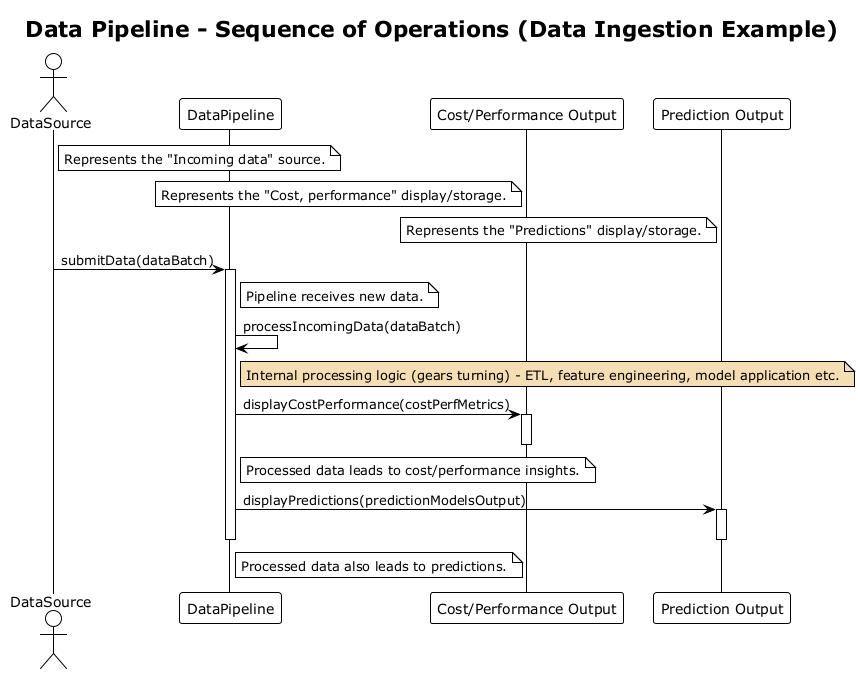

The diagram above was rendered by PlantUML. Its source (embedded in the PNG):
@startuml
!theme plain
title Data Pipeline - Sequence of Operations (Data Ingestion Example)

actor DataSource as DS
participant DataPipeline as DP
participant "Cost/Performance Output" as CPO
participant "Prediction Output" as PO

note right of DS: Represents the "Incoming data" source.
note left of CPO: Represents the "Cost, performance" display/storage.
note left of PO: Represents the "Predictions" display/storage.

DS -> DP : submitData(dataBatch)
activate DP
note right of DP: Pipeline receives new data.

DP -> DP : processIncomingData(dataBatch)
note right of DP #Wheat: Internal processing logic (gears turning) - ETL, feature engineering, model application etc.

DP -> CPO : displayCostPerformance(costPerfMetrics)
activate CPO
deactivate CPO
note right of DP: Processed data leads to cost/performance insights.

DP -> PO : displayPredictions(predictionModelsOutput)
activate PO
deactivate PO
note right of DP: Processed data also leads to predictions.

deactivate DP

@enduml